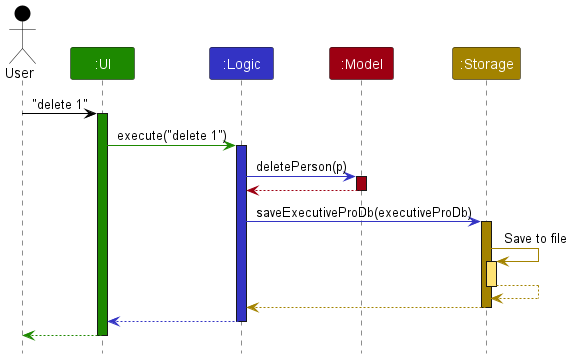

The diagram above was rendered by PlantUML. Its source (embedded in the PNG):
@startuml
!include style.puml

Actor User as user USER_COLOR
Participant ":UI" as ui UI_COLOR
Participant ":Logic" as logic LOGIC_COLOR
Participant ":Model" as model MODEL_COLOR
Participant ":Storage" as storage STORAGE_COLOR

user -[USER_COLOR]> ui : "delete 1"
activate ui UI_COLOR

ui -[UI_COLOR]> logic : execute("delete 1")
activate logic LOGIC_COLOR

logic -[LOGIC_COLOR]> model : deletePerson(p)
activate model MODEL_COLOR

model -[MODEL_COLOR]-> logic
deactivate model

logic -[LOGIC_COLOR]> storage : saveExecutiveProDb(executiveProDb)
activate storage STORAGE_COLOR

storage -[STORAGE_COLOR]> storage : Save to file
activate storage STORAGE_COLOR_T1
storage --[STORAGE_COLOR]> storage
deactivate storage

storage --[STORAGE_COLOR]> logic
deactivate storage

logic --[LOGIC_COLOR]> ui
deactivate logic

ui--[UI_COLOR]> user
deactivate ui
@enduml